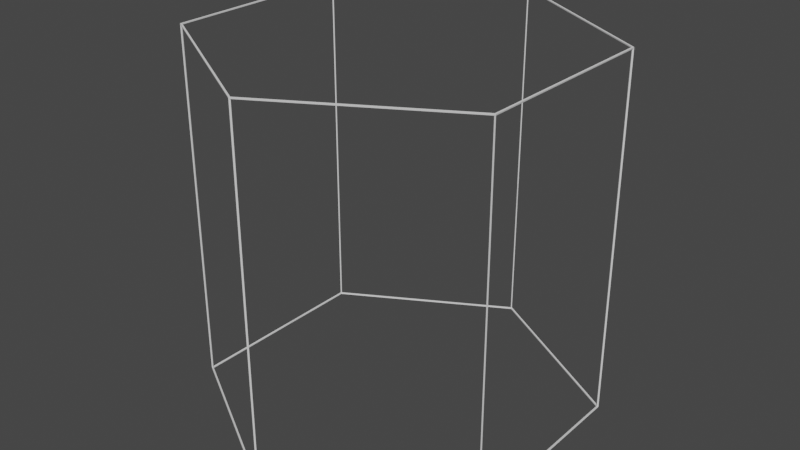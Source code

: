 # Source: HexOutline.blend  (saved by Blender 3.1.7; exported with 4.5.12 LTS)
import bpy
from mathutils import Matrix  # noqa: F401  (used for matrix-valued properties, if any)

bpy.ops.wm.read_factory_settings(use_empty=True)
scene = bpy.context.scene
scene.name = 'Scene'

# ---- collections
col_collection = bpy.data.collections.new('Collection'); scene.collection.children.link(col_collection)

# ---- world
world_world = bpy.data.worlds.new('World'); scene.world = world_world
world_world.use_nodes = True; world_world.node_tree.nodes.clear()
_N = world_world.node_tree.nodes; _L = world_world.node_tree.links
n0 = _N.new('ShaderNodeOutputWorld'); n0.name = 'World Output'; n0.location = (300, 300)
n1 = _N.new('ShaderNodeBackground'); n1.name = 'Background'; n1.location = (10, 300)
n1.inputs[0].default_value = (0.05088, 0.05088, 0.05088, 1.0)
_L.new(n1.outputs[0], n0.inputs[0])
n0.is_active_output = True
world_world.color = (0.05088, 0.05088, 0.05088)
world_world.use_sun_shadow = False
world_world.sun_shadow_jitter_overblur = 0.0

# ---- meshes
me_cylinder_001 = bpy.data.meshes.new('Cylinder.001')
me_cylinder_001.from_pydata([(0.0, 0.5373, -0.5), (0.0, 0.5373, 0.5), (0.4653, 0.2686, -0.5), (0.4653, 0.2686, 0.5), (0.4653, -0.2687, -0.5), (0.4653, -0.2687, 0.5), (-4.697e-08, -0.5373, -0.5), (-4.697e-08, -0.5373, 0.5), (-0.4653, -0.2686, -0.5), (-0.4653, -0.2686, 0.5), (-0.4653, 0.2686, -0.5), (-0.4653, 0.2686, 0.5)], [], [(0, 1, 3, 2), (2, 3, 5, 4), (4, 5, 7, 6), (6, 7, 9, 8), (3, 1, 11, 9, 7, 5), (8, 9, 11, 10), (10, 11, 1, 0), (0, 2, 4, 6, 8, 10)])
_uv = me_cylinder_001.uv_layers.new(name='UVMap')
_uv.uv.foreach_set('vector', [1.0, 0.5, 1.0, 1.0, 0.8333, 1.0, 0.8333, 0.5, 0.8333, 0.5, 0.8333, 1.0, 0.6667, 1.0, 0.6667, 0.5, 0.6667, 0.5, 0.6667, 1.0, 0.5, 1.0, 0.5, 0.5, 0.5, 0.5, 0.5, 1.0, 0.3333, 1.0, 0.3333, 0.5, 0.7501, 0.0002745, 0.9993, 0.4989, 0.7501, 0.9975, 0.2517, 0.9975, 0.006447, 0.4989, 0.2517, 0.0002745, 0.3333, 0.5, 0.3333, 1.0, 0.1667, 1.0, 0.1667, 0.5, 0.1667, 0.5, 0.1667, 1.0, -8.941e-08, 1.0, -8.941e-08, 0.5, 0.75, 0.49, 0.9578, 0.37, 0.9578, 0.13, 0.75, 0.01, 0.5422, 0.13, 0.5422, 0.37])
me_cylinder_001.use_remesh_fix_poles = True
me_cylinder_001.use_remesh_preserve_attributes = False
me_cylinder_001.update()

# ---- objects
ob_cylinder = bpy.data.objects.new('Cylinder', me_cylinder_001)

# ---- transforms, parenting, visibility, modifiers, constraints
ob_cylinder.location = (0.0, 0.0, 0.0)
_m = ob_cylinder.modifiers.new('Wireframe', 'WIREFRAME')
_m.thickness = 0.006
_m.use_relative_offset = True
_m.use_crease = True
_m = ob_cylinder.modifiers.new('Solidify', 'SOLIDIFY')
_m.thickness = 0.005

# ---- collection membership
col_collection.objects.link(ob_cylinder)

# ---- scene / render settings (as saved in the file)
scene.frame_start = 1; scene.frame_end = 250; scene.frame_set(1)
scene.render.engine = 'BLENDER_EEVEE_NEXT'
scene.cycles.sampling_pattern = 'TABULATED_SOBOL'
scene.cycles.use_light_tree = False
scene.view_settings.view_transform = 'Filmic'
bpy.context.view_layer.update()

# ---- added for rendering (the .blend has no active camera and no usable light): camera, sun
cam_auto = bpy.data.cameras.new('AutoCamera')
cam_auto.lens = 50.0
cam_auto.sensor_width = 36.0
cam_auto.clip_end = 1000.0
ob_auto_camera = bpy.data.objects.new('AutoCamera', cam_auto)
scene.collection.objects.link(ob_auto_camera)
ob_auto_camera.location = (1.61492, -1.9379, 1.29193)
ob_auto_camera.rotation_euler = (1.09748, -7.21219e-08, 0.694738)
scene.camera = ob_auto_camera
light_auto_sun = bpy.data.lights.new('AutoSun', 'SUN')
light_auto_sun.energy = 3.0
light_auto_sun.angle = 0.0523599
ob_auto_sun = bpy.data.objects.new('AutoSun', light_auto_sun)
scene.collection.objects.link(ob_auto_sun)
ob_auto_sun.rotation_euler = (0.872665, 0.174533, 0.523599)
bpy.context.view_layer.update()
